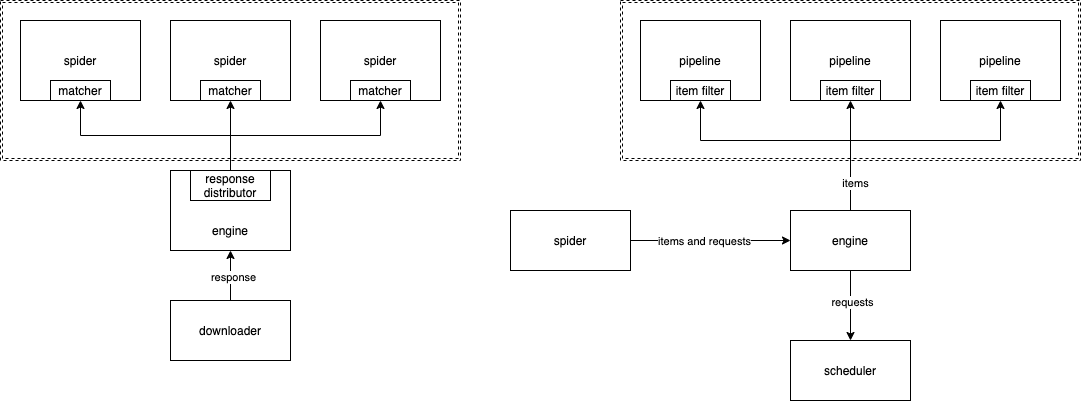

The diagram above was exported from draw.io. Its source (the exported page's mxGraphModel, read from the mxfile embedded in the PNG):
<mxGraphModel dx="796" dy="501" grid="1" gridSize="10" guides="1" tooltips="1" connect="1" arrows="1" fold="1" page="1" pageScale="1" pageWidth="850" pageHeight="1100" math="0" shadow="0">
  <root>
    <mxCell id="0" />
    <mxCell id="1" parent="0" />
    <mxCell id="48" value="" style="shape=ext;double=1;rounded=0;whiteSpace=wrap;html=1;dashed=1;" vertex="1" parent="1">
      <mxGeometry x="840" y="470" width="460" height="160" as="geometry" />
    </mxCell>
    <mxCell id="13" value="" style="rounded=0;whiteSpace=wrap;html=1;" vertex="1" parent="1">
      <mxGeometry x="390" y="640" width="120" height="80" as="geometry" />
    </mxCell>
    <mxCell id="2" value="" style="shape=ext;double=1;rounded=0;whiteSpace=wrap;html=1;dashed=1;" vertex="1" parent="1">
      <mxGeometry x="220" y="470" width="460" height="160" as="geometry" />
    </mxCell>
    <mxCell id="3" value="spider" style="rounded=0;whiteSpace=wrap;html=1;" vertex="1" parent="1">
      <mxGeometry x="390" y="490" width="120" height="80" as="geometry" />
    </mxCell>
    <mxCell id="4" value="spider" style="rounded=0;whiteSpace=wrap;html=1;" vertex="1" parent="1">
      <mxGeometry x="540" y="490" width="120" height="80" as="geometry" />
    </mxCell>
    <mxCell id="5" value="spider" style="rounded=0;whiteSpace=wrap;html=1;" vertex="1" parent="1">
      <mxGeometry x="240" y="490" width="120" height="80" as="geometry" />
    </mxCell>
    <mxCell id="6" value="matcher" style="rounded=0;whiteSpace=wrap;html=1;" vertex="1" parent="1">
      <mxGeometry x="270" y="550" width="60" height="20" as="geometry" />
    </mxCell>
    <mxCell id="7" value="matcher" style="rounded=0;whiteSpace=wrap;html=1;" vertex="1" parent="1">
      <mxGeometry x="420" y="550" width="60" height="20" as="geometry" />
    </mxCell>
    <mxCell id="8" value="matcher" style="rounded=0;whiteSpace=wrap;html=1;" vertex="1" parent="1">
      <mxGeometry x="570" y="550" width="60" height="20" as="geometry" />
    </mxCell>
    <mxCell id="9" style="edgeStyle=orthogonalEdgeStyle;rounded=0;orthogonalLoop=1;jettySize=auto;html=1;exitX=0.5;exitY=0;exitDx=0;exitDy=0;entryX=0.5;entryY=1;entryDx=0;entryDy=0;" edge="1" parent="1" source="12" target="6">
      <mxGeometry relative="1" as="geometry" />
    </mxCell>
    <mxCell id="10" style="edgeStyle=orthogonalEdgeStyle;rounded=0;orthogonalLoop=1;jettySize=auto;html=1;exitX=0.5;exitY=0;exitDx=0;exitDy=0;entryX=0.5;entryY=1;entryDx=0;entryDy=0;" edge="1" parent="1" source="12" target="7">
      <mxGeometry relative="1" as="geometry" />
    </mxCell>
    <mxCell id="11" style="edgeStyle=orthogonalEdgeStyle;rounded=0;orthogonalLoop=1;jettySize=auto;html=1;exitX=0.5;exitY=0;exitDx=0;exitDy=0;entryX=0.5;entryY=1;entryDx=0;entryDy=0;" edge="1" parent="1" source="12" target="8">
      <mxGeometry relative="1" as="geometry" />
    </mxCell>
    <mxCell id="12" value="response distributor" style="rounded=0;whiteSpace=wrap;html=1;" vertex="1" parent="1">
      <mxGeometry x="410" y="640" width="80" height="30" as="geometry" />
    </mxCell>
    <mxCell id="14" value="engine" style="text;html=1;strokeColor=none;fillColor=none;align=center;verticalAlign=middle;whiteSpace=wrap;rounded=0;dashed=1;" vertex="1" parent="1">
      <mxGeometry x="430" y="690" width="40" height="20" as="geometry" />
    </mxCell>
    <mxCell id="16" style="edgeStyle=orthogonalEdgeStyle;rounded=0;orthogonalLoop=1;jettySize=auto;html=1;exitX=0.5;exitY=0;exitDx=0;exitDy=0;entryX=0.5;entryY=1;entryDx=0;entryDy=0;" edge="1" parent="1" source="15" target="13">
      <mxGeometry relative="1" as="geometry" />
    </mxCell>
    <mxCell id="62" value="response" style="edgeLabel;html=1;align=center;verticalAlign=middle;resizable=0;points=[];" vertex="1" connectable="0" parent="16">
      <mxGeometry x="-0.04" y="-2" relative="1" as="geometry">
        <mxPoint as="offset" />
      </mxGeometry>
    </mxCell>
    <mxCell id="15" value="downloader" style="rounded=0;whiteSpace=wrap;html=1;" vertex="1" parent="1">
      <mxGeometry x="390" y="770" width="120" height="60" as="geometry" />
    </mxCell>
    <mxCell id="20" style="edgeStyle=orthogonalEdgeStyle;rounded=0;orthogonalLoop=1;jettySize=auto;html=1;exitX=1;exitY=0.5;exitDx=0;exitDy=0;entryX=0;entryY=0.5;entryDx=0;entryDy=0;" edge="1" parent="1" source="18" target="19">
      <mxGeometry relative="1" as="geometry" />
    </mxCell>
    <mxCell id="21" value="items and requests" style="edgeLabel;html=1;align=center;verticalAlign=middle;resizable=0;points=[];" vertex="1" connectable="0" parent="20">
      <mxGeometry x="-0.0857" relative="1" as="geometry">
        <mxPoint as="offset" />
      </mxGeometry>
    </mxCell>
    <mxCell id="18" value="spider" style="rounded=0;whiteSpace=wrap;html=1;" vertex="1" parent="1">
      <mxGeometry x="730" y="680" width="120" height="60" as="geometry" />
    </mxCell>
    <mxCell id="23" style="edgeStyle=orthogonalEdgeStyle;rounded=0;orthogonalLoop=1;jettySize=auto;html=1;exitX=0.5;exitY=1;exitDx=0;exitDy=0;entryX=0.5;entryY=0;entryDx=0;entryDy=0;" edge="1" parent="1" source="19" target="22">
      <mxGeometry relative="1" as="geometry" />
    </mxCell>
    <mxCell id="24" value="requests" style="edgeLabel;html=1;align=center;verticalAlign=middle;resizable=0;points=[];" vertex="1" connectable="0" parent="23">
      <mxGeometry x="-0.12" y="1" relative="1" as="geometry">
        <mxPoint as="offset" />
      </mxGeometry>
    </mxCell>
    <mxCell id="58" style="edgeStyle=orthogonalEdgeStyle;rounded=0;orthogonalLoop=1;jettySize=auto;html=1;exitX=0.5;exitY=0;exitDx=0;exitDy=0;entryX=0.5;entryY=1;entryDx=0;entryDy=0;" edge="1" parent="1" source="19" target="53">
      <mxGeometry relative="1" as="geometry" />
    </mxCell>
    <mxCell id="60" style="edgeStyle=orthogonalEdgeStyle;rounded=0;orthogonalLoop=1;jettySize=auto;html=1;exitX=0.5;exitY=0;exitDx=0;exitDy=0;entryX=0.5;entryY=1;entryDx=0;entryDy=0;" edge="1" parent="1" source="19" target="54">
      <mxGeometry relative="1" as="geometry">
        <Array as="points">
          <mxPoint x="1070" y="610" />
          <mxPoint x="1220" y="610" />
        </Array>
      </mxGeometry>
    </mxCell>
    <mxCell id="19" value="engine" style="rounded=0;whiteSpace=wrap;html=1;" vertex="1" parent="1">
      <mxGeometry x="1010" y="680" width="120" height="60" as="geometry" />
    </mxCell>
    <mxCell id="22" value="scheduler" style="rounded=0;whiteSpace=wrap;html=1;" vertex="1" parent="1">
      <mxGeometry x="1010" y="810" width="120" height="60" as="geometry" />
    </mxCell>
    <mxCell id="49" value="pipeline" style="rounded=0;whiteSpace=wrap;html=1;" vertex="1" parent="1">
      <mxGeometry x="1010" y="490" width="120" height="80" as="geometry" />
    </mxCell>
    <mxCell id="50" value="pipeline" style="rounded=0;whiteSpace=wrap;html=1;" vertex="1" parent="1">
      <mxGeometry x="1160" y="490" width="120" height="80" as="geometry" />
    </mxCell>
    <mxCell id="51" value="pipeline" style="rounded=0;whiteSpace=wrap;html=1;" vertex="1" parent="1">
      <mxGeometry x="860" y="490" width="120" height="80" as="geometry" />
    </mxCell>
    <mxCell id="52" value="item filter" style="rounded=0;whiteSpace=wrap;html=1;" vertex="1" parent="1">
      <mxGeometry x="890" y="550" width="60" height="20" as="geometry" />
    </mxCell>
    <mxCell id="53" value="item filter" style="rounded=0;whiteSpace=wrap;html=1;" vertex="1" parent="1">
      <mxGeometry x="1040" y="550" width="60" height="20" as="geometry" />
    </mxCell>
    <mxCell id="54" value="item filter" style="rounded=0;whiteSpace=wrap;html=1;" vertex="1" parent="1">
      <mxGeometry x="1190" y="550" width="60" height="20" as="geometry" />
    </mxCell>
    <mxCell id="55" style="edgeStyle=orthogonalEdgeStyle;rounded=0;orthogonalLoop=1;jettySize=auto;html=1;exitX=0.5;exitY=0;exitDx=0;exitDy=0;entryX=0.5;entryY=1;entryDx=0;entryDy=0;" edge="1" parent="1" source="19" target="52">
      <mxGeometry relative="1" as="geometry">
        <Array as="points">
          <mxPoint x="1070" y="610" />
          <mxPoint x="920" y="610" />
        </Array>
      </mxGeometry>
    </mxCell>
    <mxCell id="61" value="items" style="edgeLabel;html=1;align=center;verticalAlign=middle;resizable=0;points=[];" vertex="1" connectable="0" parent="55">
      <mxGeometry x="-0.7846" y="-4" relative="1" as="geometry">
        <mxPoint as="offset" />
      </mxGeometry>
    </mxCell>
  </root>
</mxGraphModel>